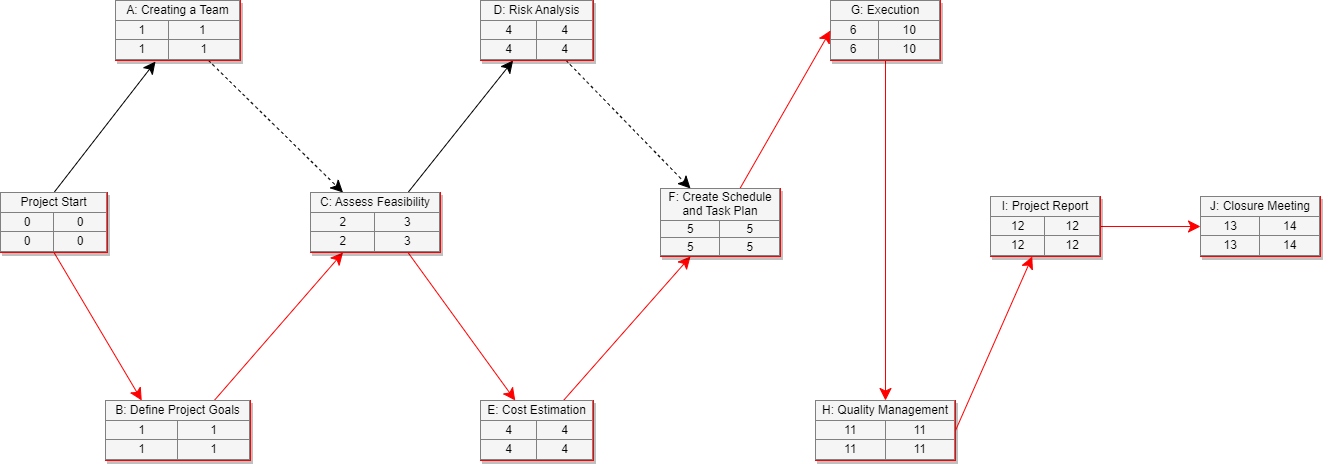

The diagram above was exported from draw.io. Its source (the exported page's mxGraphModel, read from the mxfile embedded in the PNG):
<mxGraphModel dx="1168" dy="1048" grid="1" gridSize="10" guides="1" tooltips="1" connect="1" arrows="1" fold="1" page="1" pageScale="1.5" pageWidth="1169" pageHeight="826" background="none" math="0" shadow="0">
  <root>
    <mxCell id="0" style=";html=1;" />
    <mxCell id="1" style=";html=1;" parent="0" />
    <mxCell id="3cfceab9cabfe5b9-22" style="edgeStyle=none;curved=1;html=1;startSize=10;endArrow=classic;endFill=1;endSize=10;strokeColor=#000000;strokeWidth=1;fontSize=12;entryX=0.32;entryY=1.017;entryDx=0;entryDy=0;entryPerimeter=0;exitX=0.5;exitY=0;exitDx=0;exitDy=0;" parent="1" source="30e23a8a0b95c500-1" target="3cfceab9cabfe5b9-9" edge="1">
      <mxGeometry relative="1" as="geometry" />
    </mxCell>
    <mxCell id="3cfceab9cabfe5b9-26" style="edgeStyle=none;curved=1;html=1;startSize=10;endArrow=classic;endFill=1;endSize=10;strokeColor=#FF0000;strokeWidth=1;fontSize=12;exitX=0.5;exitY=1;exitDx=0;exitDy=0;entryX=0.25;entryY=0;entryDx=0;entryDy=0;" parent="1" source="30e23a8a0b95c500-1" target="3cfceab9cabfe5b9-10" edge="1">
      <mxGeometry relative="1" as="geometry" />
    </mxCell>
    <mxCell id="30e23a8a0b95c500-1" value="&lt;table border=&quot;1&quot; width=&quot;100%&quot; style=&quot;width: 100% ; height: 100% ; border-collapse: collapse&quot;&gt;&lt;tbody&gt;&lt;tr&gt;&lt;td colspan=&quot;2&quot; align=&quot;center&quot;&gt;Project Start&lt;/td&gt;&lt;/tr&gt;&lt;tr&gt;&lt;td align=&quot;center&quot;&gt;0&lt;/td&gt;&lt;td align=&quot;center&quot;&gt;0&lt;/td&gt;&lt;/tr&gt;&lt;tr&gt;&lt;td align=&quot;center&quot;&gt;0&lt;/td&gt;&lt;td align=&quot;center&quot;&gt;0&lt;/td&gt;&lt;/tr&gt;&lt;/tbody&gt;&lt;/table&gt;" style="text;html=1;strokeColor=#FF0000;fillColor=#f5f5f5;overflow=fill;rounded=0;shadow=1;fontSize=12;align=center;" parent="1" vertex="1">
      <mxGeometry x="210" y="432" width="107" height="60" as="geometry" />
    </mxCell>
    <mxCell id="3cfceab9cabfe5b9-4" value="&lt;table border=&quot;1&quot; width=&quot;100%&quot; style=&quot;width: 100% ; height: 100% ; border-collapse: collapse&quot;&gt;&lt;tbody&gt;&lt;tr&gt;&lt;td colspan=&quot;2&quot; align=&quot;center&quot;&gt;J: Closure Meeting&lt;/td&gt;&lt;/tr&gt;&lt;tr&gt;&lt;td align=&quot;center&quot;&gt;13&lt;/td&gt;&lt;td align=&quot;center&quot;&gt;14&lt;/td&gt;&lt;/tr&gt;&lt;tr&gt;&lt;td align=&quot;center&quot;&gt;13&lt;/td&gt;&lt;td align=&quot;center&quot;&gt;14&lt;/td&gt;&lt;/tr&gt;&lt;/tbody&gt;&lt;/table&gt;" style="text;html=1;strokeColor=#FF0000;fillColor=#f5f5f5;overflow=fill;rounded=0;shadow=1;fontSize=12;align=center;" parent="1" vertex="1">
      <mxGeometry x="1410" y="436" width="120" height="60" as="geometry" />
    </mxCell>
    <mxCell id="3cfceab9cabfe5b9-33" style="edgeStyle=none;curved=1;html=1;startSize=10;endArrow=classic;endFill=1;endSize=10;strokeColor=#FF0000;strokeWidth=1;fontSize=12;" parent="1" source="3cfceab9cabfe5b9-5" target="3cfceab9cabfe5b9-4" edge="1">
      <mxGeometry relative="1" as="geometry" />
    </mxCell>
    <mxCell id="3cfceab9cabfe5b9-5" value="&lt;table border=&quot;1&quot; width=&quot;100%&quot; style=&quot;width: 100% ; height: 100% ; border-collapse: collapse&quot;&gt;&lt;tbody&gt;&lt;tr&gt;&lt;td colspan=&quot;2&quot; align=&quot;center&quot;&gt;I: Project Report&lt;/td&gt;&lt;/tr&gt;&lt;tr&gt;&lt;td align=&quot;center&quot;&gt;12&lt;/td&gt;&lt;td align=&quot;center&quot;&gt;&lt;font style=&quot;font-size: 12px&quot;&gt;12&lt;/font&gt;&lt;/td&gt;&lt;/tr&gt;&lt;tr&gt;&lt;td align=&quot;center&quot;&gt;12&lt;/td&gt;&lt;td align=&quot;center&quot;&gt;12&lt;/td&gt;&lt;/tr&gt;&lt;/tbody&gt;&lt;/table&gt;" style="text;html=1;strokeColor=#FF0000;fillColor=#f5f5f5;overflow=fill;rounded=0;shadow=1;fontSize=12;align=center;" parent="1" vertex="1">
      <mxGeometry x="1200" y="436" width="110" height="60" as="geometry" />
    </mxCell>
    <mxCell id="3cfceab9cabfe5b9-30" style="edgeStyle=none;curved=1;html=1;startSize=10;endArrow=classic;endFill=1;endSize=10;strokeColor=#FF0000;strokeWidth=1;fontSize=12;entryX=0.25;entryY=1;entryDx=0;entryDy=0;" parent="1" source="3cfceab9cabfe5b9-8" target="3cfceab9cabfe5b9-18" edge="1">
      <mxGeometry relative="1" as="geometry" />
    </mxCell>
    <mxCell id="3cfceab9cabfe5b9-8" value="&lt;table border=&quot;1&quot; width=&quot;100%&quot; style=&quot;width: 100% ; height: 100% ; border-collapse: collapse&quot;&gt;&lt;tbody&gt;&lt;tr&gt;&lt;td colspan=&quot;2&quot; align=&quot;center&quot;&gt;E: Cost Estimation&lt;/td&gt;&lt;/tr&gt;&lt;tr&gt;&lt;td align=&quot;center&quot;&gt;4&lt;/td&gt;&lt;td align=&quot;center&quot;&gt;4&lt;/td&gt;&lt;/tr&gt;&lt;tr&gt;&lt;td align=&quot;center&quot;&gt;4&lt;/td&gt;&lt;td align=&quot;center&quot;&gt;4&lt;/td&gt;&lt;/tr&gt;&lt;/tbody&gt;&lt;/table&gt;" style="text;html=1;strokeColor=#FF0000;fillColor=#f5f5f5;overflow=fill;rounded=0;shadow=1;fontSize=12;align=center;" parent="1" vertex="1">
      <mxGeometry x="690" y="640" width="113" height="60" as="geometry" />
    </mxCell>
    <mxCell id="3cfceab9cabfe5b9-23" style="edgeStyle=none;curved=1;html=1;startSize=10;endArrow=classic;endFill=1;endSize=10;strokeColor=#000000;strokeWidth=1;fontSize=12;entryX=0.25;entryY=0;entryDx=0;entryDy=0;dashed=1;" parent="1" source="3cfceab9cabfe5b9-9" target="3cfceab9cabfe5b9-12" edge="1">
      <mxGeometry relative="1" as="geometry" />
    </mxCell>
    <mxCell id="3cfceab9cabfe5b9-9" value="&lt;table border=&quot;1&quot; width=&quot;100%&quot; style=&quot;width: 100% ; height: 100% ; border-collapse: collapse&quot;&gt;&lt;tbody&gt;&lt;tr&gt;&lt;td colspan=&quot;2&quot; align=&quot;center&quot;&gt;A: Creating a Team&lt;/td&gt;&lt;/tr&gt;&lt;tr&gt;&lt;td align=&quot;center&quot;&gt;1&lt;/td&gt;&lt;td align=&quot;center&quot;&gt;&lt;font style=&quot;font-size: 12px&quot;&gt;1&amp;nbsp;&lt;/font&gt;&lt;/td&gt;&lt;/tr&gt;&lt;tr&gt;&lt;td align=&quot;center&quot;&gt;1&lt;/td&gt;&lt;td align=&quot;center&quot;&gt;1&lt;/td&gt;&lt;/tr&gt;&lt;/tbody&gt;&lt;/table&gt;" style="text;html=1;strokeColor=#FF0000;fillColor=#f5f5f5;overflow=fill;rounded=0;shadow=1;fontSize=12;align=center;" parent="1" vertex="1">
      <mxGeometry x="325" y="240" width="125" height="60" as="geometry" />
    </mxCell>
    <mxCell id="3cfceab9cabfe5b9-27" style="edgeStyle=none;curved=1;html=1;startSize=10;endArrow=classic;endFill=1;endSize=10;strokeColor=#FF0000;strokeWidth=1;fontSize=12;entryX=0.25;entryY=1;entryDx=0;entryDy=0;exitX=0.75;exitY=0;exitDx=0;exitDy=0;" parent="1" source="3cfceab9cabfe5b9-10" target="3cfceab9cabfe5b9-12" edge="1">
      <mxGeometry relative="1" as="geometry" />
    </mxCell>
    <mxCell id="3cfceab9cabfe5b9-29" style="edgeStyle=none;curved=1;html=1;startSize=10;endArrow=classic;endFill=1;endSize=10;strokeColor=#FF0000;strokeWidth=1;fontSize=12;exitX=0.75;exitY=1;exitDx=0;exitDy=0;" parent="1" source="3cfceab9cabfe5b9-12" target="3cfceab9cabfe5b9-8" edge="1">
      <mxGeometry relative="1" as="geometry" />
    </mxCell>
    <mxCell id="3cfceab9cabfe5b9-10" value="&lt;table border=&quot;1&quot; width=&quot;100%&quot; style=&quot;width: 100% ; height: 100% ; border-collapse: collapse&quot;&gt;&lt;tbody&gt;&lt;tr&gt;&lt;td colspan=&quot;2&quot; align=&quot;center&quot;&gt;B: Define Project Goals&lt;/td&gt;&lt;/tr&gt;&lt;tr&gt;&lt;td align=&quot;center&quot;&gt;1&lt;/td&gt;&lt;td align=&quot;center&quot;&gt;&lt;font style=&quot;font-size: 12px&quot;&gt;1&lt;/font&gt;&lt;/td&gt;&lt;/tr&gt;&lt;tr&gt;&lt;td align=&quot;center&quot;&gt;1&lt;/td&gt;&lt;td align=&quot;center&quot;&gt;1&lt;/td&gt;&lt;/tr&gt;&lt;/tbody&gt;&lt;/table&gt;" style="text;html=1;strokeColor=#FF0000;fillColor=#f5f5f5;overflow=fill;rounded=0;shadow=1;fontSize=12;align=center;" parent="1" vertex="1">
      <mxGeometry x="315" y="640" width="145" height="60" as="geometry" />
    </mxCell>
    <mxCell id="3cfceab9cabfe5b9-28" style="edgeStyle=none;curved=1;html=1;startSize=10;endArrow=classic;endFill=1;endSize=10;strokeColor=#000000;strokeWidth=1;fontSize=12;exitX=0.75;exitY=0;exitDx=0;exitDy=0;" parent="1" source="3cfceab9cabfe5b9-12" target="3cfceab9cabfe5b9-17" edge="1">
      <mxGeometry relative="1" as="geometry" />
    </mxCell>
    <mxCell id="3cfceab9cabfe5b9-12" value="&lt;table border=&quot;1&quot; width=&quot;100%&quot; style=&quot;width: 100% ; height: 100% ; border-collapse: collapse&quot;&gt;&lt;tbody&gt;&lt;tr&gt;&lt;td colspan=&quot;2&quot; align=&quot;center&quot;&gt;C: Assess Feasibility&lt;/td&gt;&lt;/tr&gt;&lt;tr&gt;&lt;td align=&quot;center&quot;&gt;2&lt;/td&gt;&lt;td align=&quot;center&quot;&gt;3&lt;/td&gt;&lt;/tr&gt;&lt;tr&gt;&lt;td align=&quot;center&quot;&gt;2&lt;/td&gt;&lt;td align=&quot;center&quot;&gt;3&lt;/td&gt;&lt;/tr&gt;&lt;/tbody&gt;&lt;/table&gt;" style="text;html=1;strokeColor=#FF0000;fillColor=#f5f5f5;overflow=fill;rounded=0;shadow=1;fontSize=12;align=center;" parent="1" vertex="1">
      <mxGeometry x="520" y="432" width="130" height="60" as="geometry" />
    </mxCell>
    <mxCell id="3cfceab9cabfe5b9-44" style="edgeStyle=none;curved=1;html=1;startSize=10;endArrow=classic;endFill=1;endSize=10;strokeColor=#FF0000;strokeWidth=1;fontSize=12;exitX=0.5;exitY=1;exitDx=0;exitDy=0;entryX=0.5;entryY=0;entryDx=0;entryDy=0;" parent="1" source="3cfceab9cabfe5b9-14" target="3cfceab9cabfe5b9-13" edge="1">
      <mxGeometry relative="1" as="geometry">
        <mxPoint x="1130" y="620" as="targetPoint" />
      </mxGeometry>
    </mxCell>
    <mxCell id="3cfceab9cabfe5b9-13" value="&lt;table border=&quot;1&quot; width=&quot;100%&quot; style=&quot;width: 100% ; height: 100% ; border-collapse: collapse&quot;&gt;&lt;tbody&gt;&lt;tr&gt;&lt;td colspan=&quot;2&quot; align=&quot;center&quot;&gt;H: Quality Management&lt;/td&gt;&lt;/tr&gt;&lt;tr&gt;&lt;td align=&quot;center&quot;&gt;11&lt;/td&gt;&lt;td align=&quot;center&quot;&gt;&lt;font style=&quot;font-size: 12px&quot;&gt;11&lt;/font&gt;&lt;/td&gt;&lt;/tr&gt;&lt;tr&gt;&lt;td align=&quot;center&quot;&gt;11&lt;/td&gt;&lt;td align=&quot;center&quot;&gt;11&lt;/td&gt;&lt;/tr&gt;&lt;/tbody&gt;&lt;/table&gt;" style="text;html=1;strokeColor=#FF0000;fillColor=#f5f5f5;overflow=fill;rounded=0;shadow=1;fontSize=12;align=center;" parent="1" vertex="1">
      <mxGeometry x="1025" y="640" width="140" height="60" as="geometry" />
    </mxCell>
    <mxCell id="3cfceab9cabfe5b9-32" style="edgeStyle=none;curved=1;html=1;startSize=10;endArrow=classic;endFill=1;endSize=10;strokeColor=#FF0000;strokeWidth=1;fontSize=12;exitX=1;exitY=0.5;exitDx=0;exitDy=0;" parent="1" source="3cfceab9cabfe5b9-13" target="3cfceab9cabfe5b9-5" edge="1">
      <mxGeometry relative="1" as="geometry" />
    </mxCell>
    <mxCell id="3cfceab9cabfe5b9-14" value="&lt;table border=&quot;1&quot; width=&quot;100%&quot; style=&quot;width: 100% ; height: 100% ; border-collapse: collapse&quot;&gt;&lt;tbody&gt;&lt;tr&gt;&lt;td colspan=&quot;2&quot; align=&quot;center&quot;&gt;G: Execution&lt;/td&gt;&lt;/tr&gt;&lt;tr&gt;&lt;td align=&quot;center&quot;&gt;6&amp;nbsp;&lt;/td&gt;&lt;td align=&quot;center&quot;&gt;10&lt;/td&gt;&lt;/tr&gt;&lt;tr&gt;&lt;td align=&quot;center&quot;&gt;6&amp;nbsp;&lt;/td&gt;&lt;td align=&quot;center&quot;&gt;10&lt;/td&gt;&lt;/tr&gt;&lt;/tbody&gt;&lt;/table&gt;" style="text;html=1;strokeColor=#FF0000;fillColor=#f5f5f5;overflow=fill;rounded=0;shadow=1;fontSize=12;align=center;" parent="1" vertex="1">
      <mxGeometry x="1040" y="240" width="110" height="60" as="geometry" />
    </mxCell>
    <mxCell id="3cfceab9cabfe5b9-25" style="edgeStyle=none;curved=1;html=1;startSize=10;endArrow=classic;endFill=1;endSize=10;strokeColor=#000000;strokeWidth=1;fontSize=12;entryX=0.25;entryY=0;entryDx=0;entryDy=0;dashed=1;" parent="1" source="3cfceab9cabfe5b9-17" target="3cfceab9cabfe5b9-18" edge="1">
      <mxGeometry relative="1" as="geometry" />
    </mxCell>
    <mxCell id="3cfceab9cabfe5b9-17" value="&lt;table border=&quot;1&quot; width=&quot;100%&quot; style=&quot;width: 100% ; height: 100% ; border-collapse: collapse&quot;&gt;&lt;tbody&gt;&lt;tr&gt;&lt;td colspan=&quot;2&quot; align=&quot;center&quot;&gt;D: Risk Analysis&lt;/td&gt;&lt;/tr&gt;&lt;tr&gt;&lt;td align=&quot;center&quot;&gt;4&lt;/td&gt;&lt;td align=&quot;center&quot;&gt;4&lt;/td&gt;&lt;/tr&gt;&lt;tr&gt;&lt;td align=&quot;center&quot;&gt;4&lt;/td&gt;&lt;td align=&quot;center&quot;&gt;4&lt;/td&gt;&lt;/tr&gt;&lt;/tbody&gt;&lt;/table&gt;" style="text;html=1;strokeColor=#FF0000;fillColor=#f5f5f5;overflow=fill;rounded=0;shadow=1;fontSize=12;align=center;" parent="1" vertex="1">
      <mxGeometry x="690" y="240" width="113" height="60" as="geometry" />
    </mxCell>
    <mxCell id="3cfceab9cabfe5b9-31" style="edgeStyle=none;curved=1;html=1;startSize=10;endArrow=classic;endFill=1;endSize=10;strokeColor=#FF0000;strokeWidth=1;fontSize=12;entryX=0;entryY=0.5;entryDx=0;entryDy=0;" parent="1" source="3cfceab9cabfe5b9-18" target="3cfceab9cabfe5b9-14" edge="1">
      <mxGeometry relative="1" as="geometry" />
    </mxCell>
    <mxCell id="3cfceab9cabfe5b9-18" value="&lt;table border=&quot;1&quot; width=&quot;100%&quot; style=&quot;width: 100% ; height: 100% ; border-collapse: collapse&quot;&gt;&lt;tbody&gt;&lt;tr&gt;&lt;td colspan=&quot;2&quot; align=&quot;center&quot;&gt;F: Create Schedule &lt;br&gt;and Task Plan&lt;/td&gt;&lt;/tr&gt;&lt;tr&gt;&lt;td align=&quot;center&quot;&gt;5&lt;/td&gt;&lt;td align=&quot;center&quot;&gt;5&lt;/td&gt;&lt;/tr&gt;&lt;tr&gt;&lt;td align=&quot;center&quot;&gt;5&lt;/td&gt;&lt;td align=&quot;center&quot;&gt;5&lt;/td&gt;&lt;/tr&gt;&lt;/tbody&gt;&lt;/table&gt;" style="text;html=1;strokeColor=#FF0000;fillColor=#f5f5f5;overflow=fill;rounded=0;shadow=1;fontSize=12;align=center;" parent="1" vertex="1">
      <mxGeometry x="870" y="428" width="120" height="68" as="geometry" />
    </mxCell>
  </root>
</mxGraphModel>